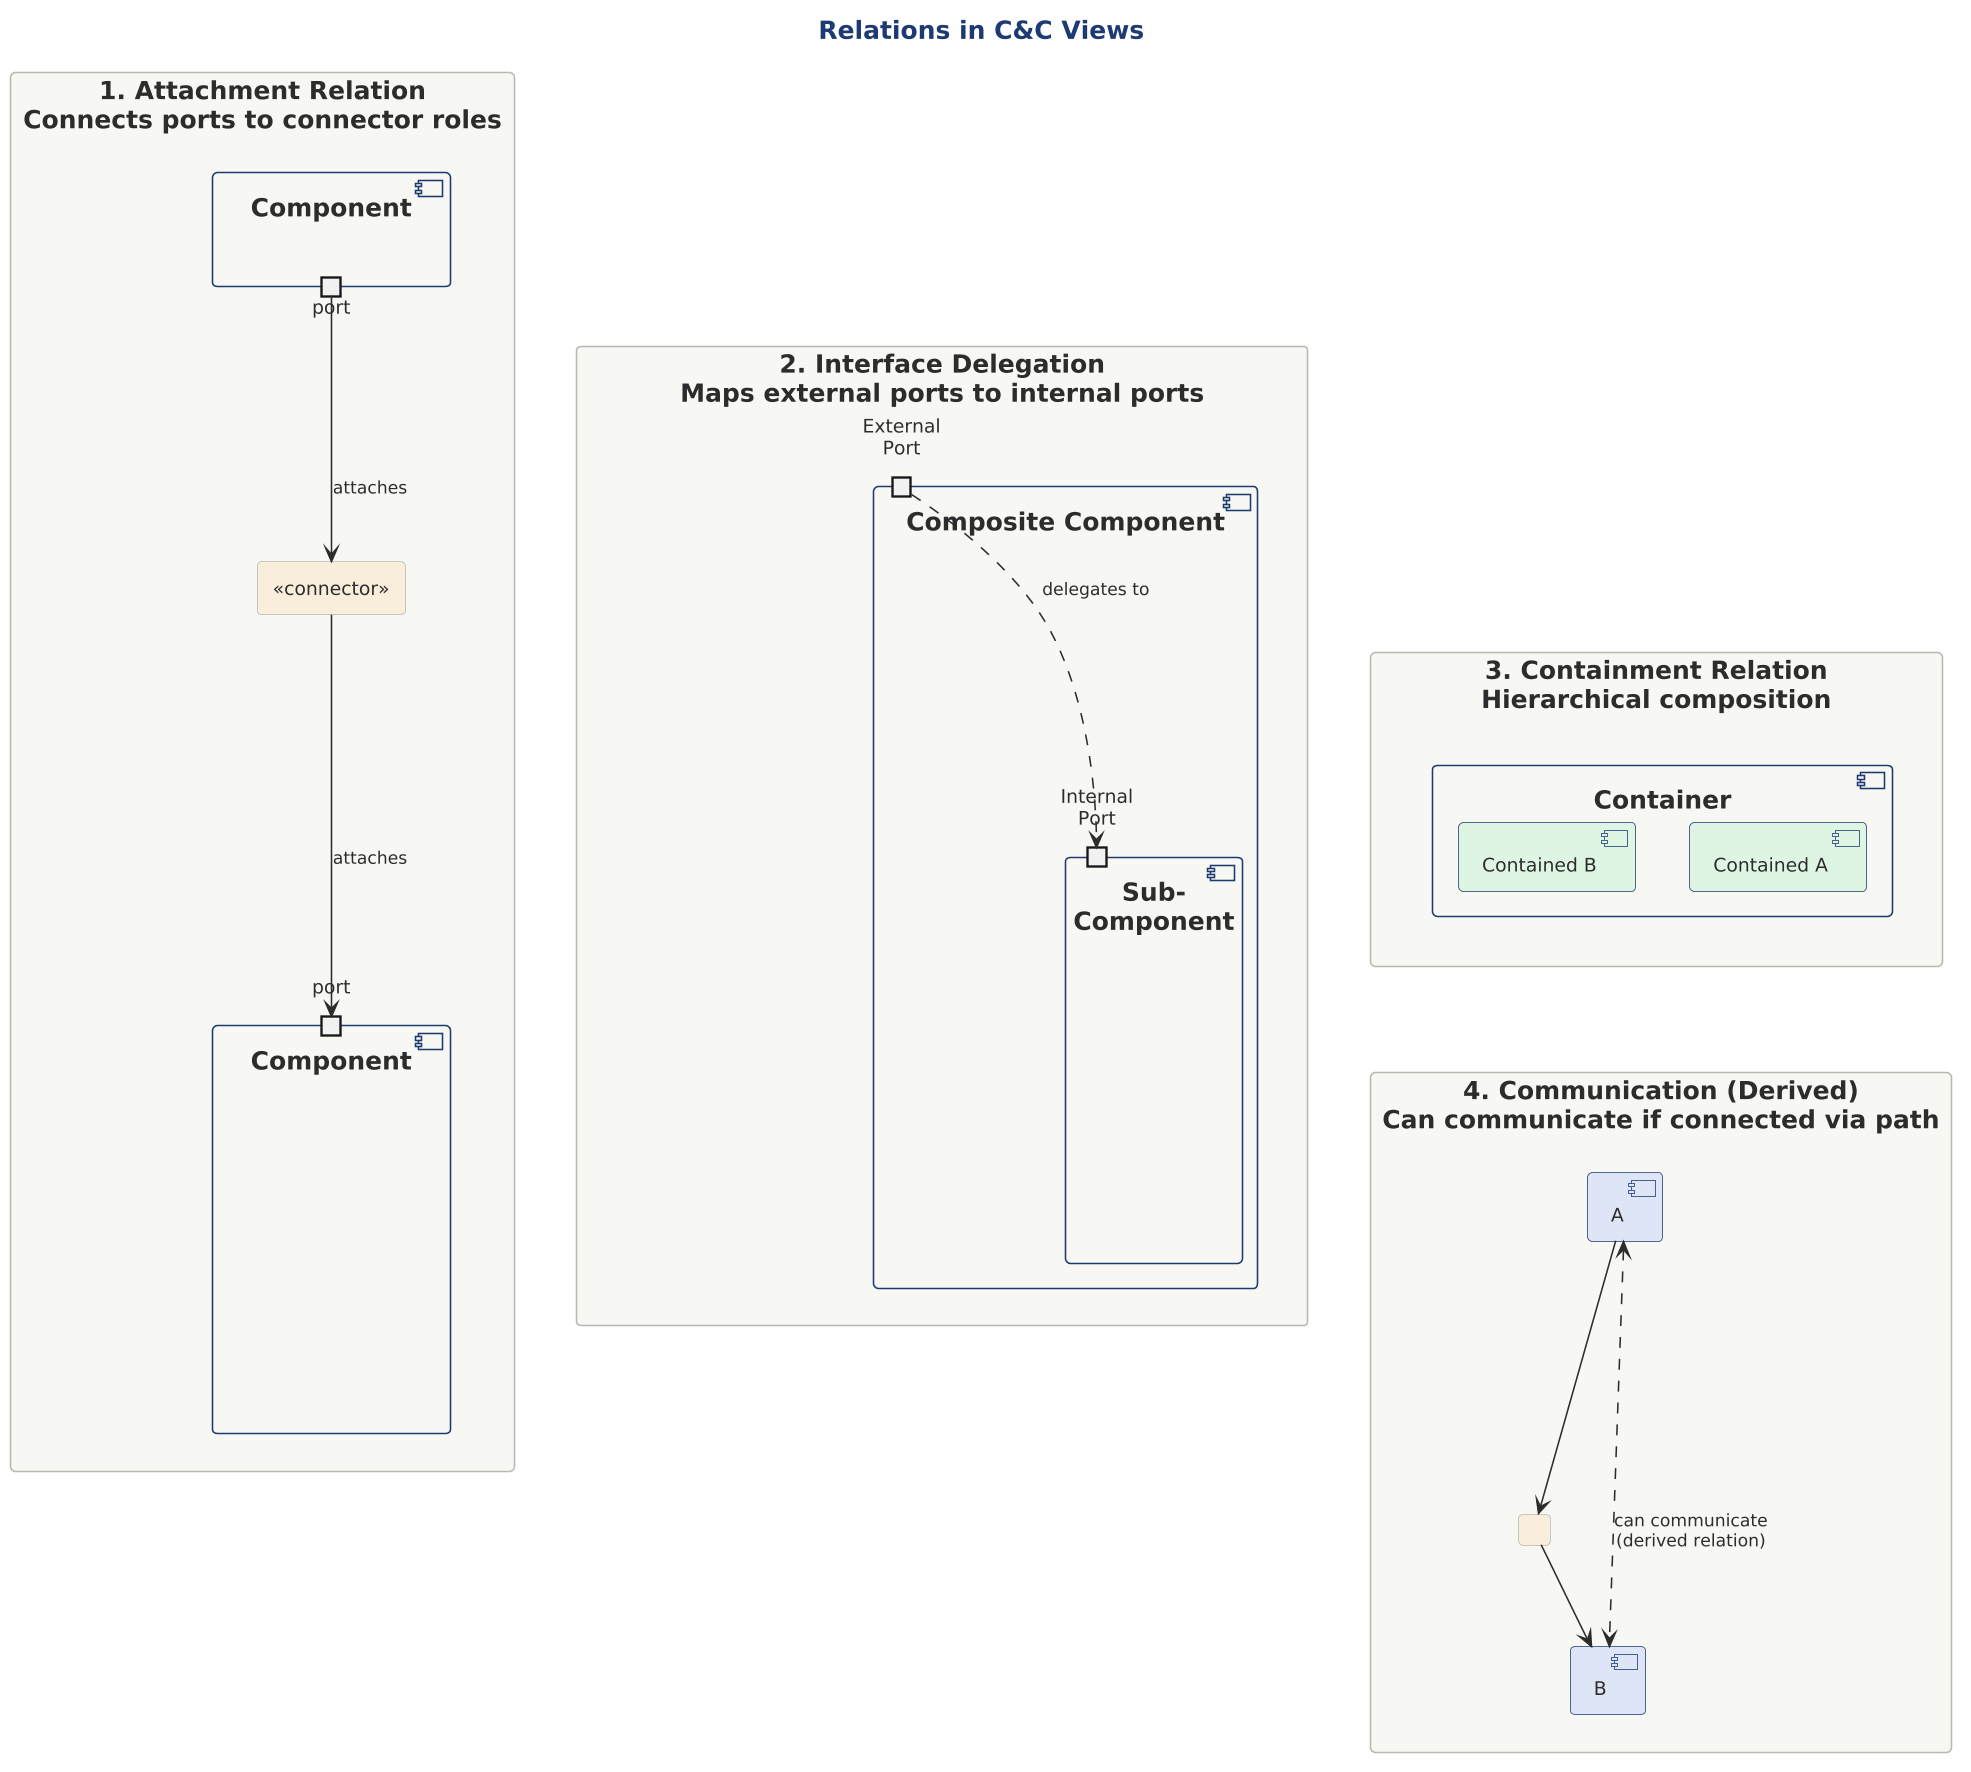

The diagram above was rendered by PlantUML. Its source (embedded in the PNG):
@startuml 04-cc-relations

scale 1.5625



!include ../../../../../../tooling/styles/plantuml/structural/component-diagram-style.iuml

title Relations in C&C Views

rectangle "**1. Attachment Relation**\nConnects ports to connector roles" as att {
    component "Component" as c1 {
        portout "port" as p1
    }
    rectangle "<<connector>>" as con1 $fill_caution
    component "Component" as c2 {
        portin "port" as p2
    }
    
    p1 --> con1 : attaches
    con1 --> p2 : attaches
}

rectangle "**2. Interface Delegation**\nMaps external ports to internal ports" as del {
    component "Composite Component" as comp {
        portin "External\nPort" as ext
        
        component "Sub-\nComponent" as sub {
            portin "Internal\nPort" as int
        }
    }
    ext ..> int : delegates to
}

rectangle "**3. Containment Relation**\nHierarchical composition" as cont {
    component "Container" as container {
        component "Contained A" as ca $fill_ok
        component "Contained B" as cb $fill_ok
    }
}

rectangle "**4. Communication (Derived)**\nCan communicate if connected via path" as comm {
    component "A" as a1 $fill_primary
    rectangle " " as mid $fill_caution
    component "B" as a2 $fill_primary
    
    a1 --> mid
    mid --> a2
    
    a1 <..> a2 : can communicate\n(derived relation)
}

att -[hidden]d-> del
del -[hidden]d-> cont
cont -[hidden]d-> comm

@enduml